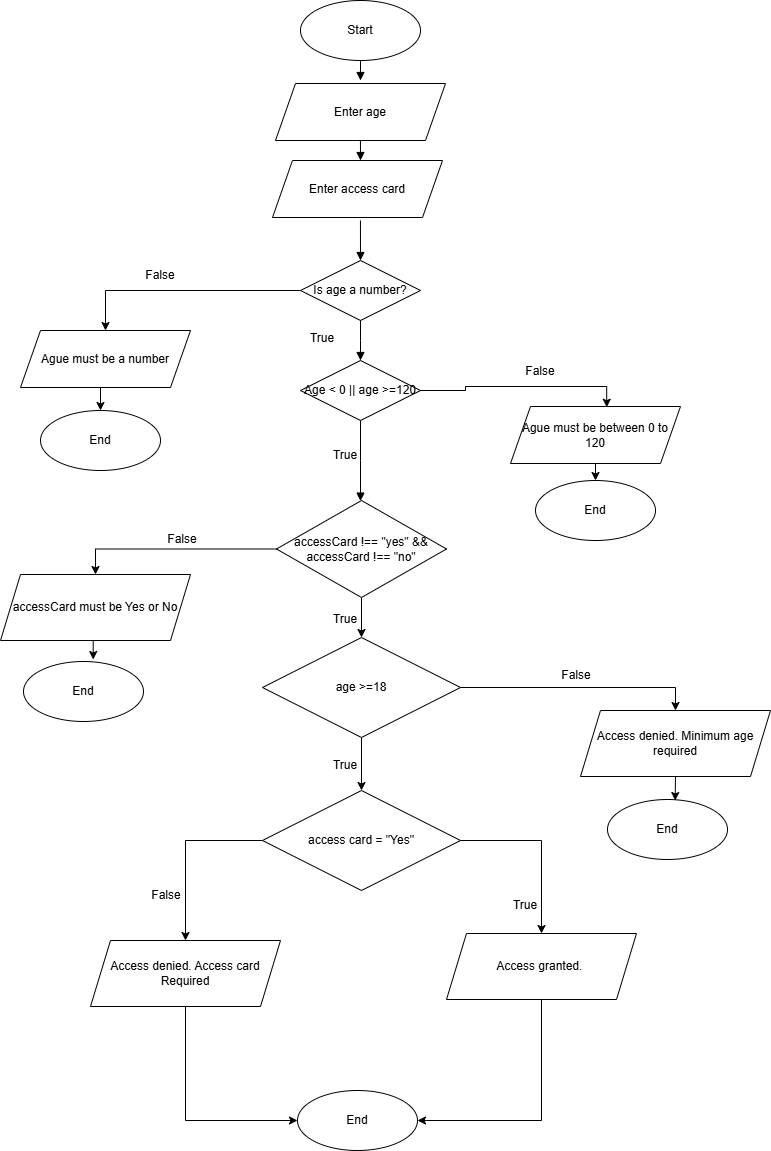

The diagram above was exported from draw.io. Its source (the exported page's mxGraphModel, read from the mxfile embedded in the PNG):
<mxGraphModel dx="918" dy="489" grid="1" gridSize="10" guides="1" tooltips="1" connect="1" arrows="1" fold="1" page="1" pageScale="1" pageWidth="827" pageHeight="1169" math="0" shadow="0">
  <root>
    <mxCell id="0" />
    <mxCell id="1" parent="0" />
    <mxCell id="xLIvQ4ufm1hrnuV2sfps-37" parent="1" style="ellipse;whiteSpace=wrap;html=1;" value="Start" vertex="1">
      <mxGeometry height="60" width="120" x="720" y="360" as="geometry" />
    </mxCell>
    <mxCell id="xLIvQ4ufm1hrnuV2sfps-67" edge="1" parent="1" source="xLIvQ4ufm1hrnuV2sfps-40" style="edgeStyle=orthogonalEdgeStyle;rounded=0;orthogonalLoop=1;jettySize=auto;html=1;exitX=0;exitY=0.5;exitDx=0;exitDy=0;entryX=0.5;entryY=0;entryDx=0;entryDy=0;" target="xLIvQ4ufm1hrnuV2sfps-66">
      <mxGeometry relative="1" as="geometry" />
    </mxCell>
    <mxCell id="xLIvQ4ufm1hrnuV2sfps-40" parent="1" style="rhombus;whiteSpace=wrap;html=1;" value="Is age a number?" vertex="1">
      <mxGeometry height="60" width="120" x="720" y="620" as="geometry" />
    </mxCell>
    <mxCell id="xLIvQ4ufm1hrnuV2sfps-41" parent="1" style="rhombus;whiteSpace=wrap;html=1;" value="Age &amp;lt; 0 || age &amp;gt;=120" vertex="1">
      <mxGeometry height="60" width="120" x="720" y="720" as="geometry" />
    </mxCell>
    <mxCell id="xLIvQ4ufm1hrnuV2sfps-82" edge="1" parent="1" source="xLIvQ4ufm1hrnuV2sfps-42" style="edgeStyle=orthogonalEdgeStyle;rounded=0;orthogonalLoop=1;jettySize=auto;html=1;exitX=0;exitY=0.5;exitDx=0;exitDy=0;entryX=0.5;entryY=0;entryDx=0;entryDy=0;" target="xLIvQ4ufm1hrnuV2sfps-80">
      <mxGeometry relative="1" as="geometry" />
    </mxCell>
    <mxCell id="xLIvQ4ufm1hrnuV2sfps-85" edge="1" parent="1" source="xLIvQ4ufm1hrnuV2sfps-42" style="edgeStyle=orthogonalEdgeStyle;rounded=0;orthogonalLoop=1;jettySize=auto;html=1;exitX=0.5;exitY=1;exitDx=0;exitDy=0;entryX=0.5;entryY=0;entryDx=0;entryDy=0;" target="xLIvQ4ufm1hrnuV2sfps-44">
      <mxGeometry relative="1" as="geometry" />
    </mxCell>
    <mxCell id="xLIvQ4ufm1hrnuV2sfps-42" parent="1" style="rhombus;whiteSpace=wrap;html=1;" value="accessCard !== &quot;yes&quot; &amp;amp;&amp;amp; accessCard !== &quot;no&quot;" vertex="1">
      <mxGeometry height="97" width="170" x="696" y="860" as="geometry" />
    </mxCell>
    <mxCell id="xLIvQ4ufm1hrnuV2sfps-88" edge="1" parent="1" source="xLIvQ4ufm1hrnuV2sfps-44" style="edgeStyle=orthogonalEdgeStyle;rounded=0;orthogonalLoop=1;jettySize=auto;html=1;exitX=1;exitY=0.5;exitDx=0;exitDy=0;entryX=0.5;entryY=0;entryDx=0;entryDy=0;" target="xLIvQ4ufm1hrnuV2sfps-86">
      <mxGeometry relative="1" as="geometry" />
    </mxCell>
    <mxCell id="xLIvQ4ufm1hrnuV2sfps-99" edge="1" parent="1" source="xLIvQ4ufm1hrnuV2sfps-44" style="edgeStyle=orthogonalEdgeStyle;rounded=0;orthogonalLoop=1;jettySize=auto;html=1;exitX=0.5;exitY=1;exitDx=0;exitDy=0;entryX=0.5;entryY=0;entryDx=0;entryDy=0;" target="xLIvQ4ufm1hrnuV2sfps-91">
      <mxGeometry relative="1" as="geometry" />
    </mxCell>
    <mxCell id="xLIvQ4ufm1hrnuV2sfps-44" parent="1" style="rhombus;whiteSpace=wrap;html=1;" value="age &amp;gt;=18" vertex="1">
      <mxGeometry height="100" width="198" x="682" y="997" as="geometry" />
    </mxCell>
    <mxCell id="xLIvQ4ufm1hrnuV2sfps-51" edge="1" parent="1" source="xLIvQ4ufm1hrnuV2sfps-37" style="edgeStyle=elbowEdgeStyle;rounded=0;endArrow=block;">
      <mxGeometry relative="1" as="geometry">
        <mxPoint x="779.9473684210527" y="440" as="targetPoint" />
      </mxGeometry>
    </mxCell>
    <mxCell id="xLIvQ4ufm1hrnuV2sfps-52" edge="1" parent="1" style="edgeStyle=elbowEdgeStyle;rounded=0;endArrow=block;">
      <mxGeometry relative="1" as="geometry">
        <mxPoint x="779.9473684210527" y="500" as="sourcePoint" />
        <mxPoint x="779.9473684210527" y="520" as="targetPoint" />
      </mxGeometry>
    </mxCell>
    <mxCell id="xLIvQ4ufm1hrnuV2sfps-53" edge="1" parent="1" style="edgeStyle=elbowEdgeStyle;rounded=0;endArrow=block;" target="xLIvQ4ufm1hrnuV2sfps-40">
      <mxGeometry relative="1" as="geometry">
        <mxPoint x="779.9473684210527" y="580" as="sourcePoint" />
      </mxGeometry>
    </mxCell>
    <mxCell id="xLIvQ4ufm1hrnuV2sfps-54" edge="1" parent="1" source="xLIvQ4ufm1hrnuV2sfps-40" style="edgeStyle=elbowEdgeStyle;rounded=0;endArrow=block;" target="xLIvQ4ufm1hrnuV2sfps-41">
      <mxGeometry relative="1" as="geometry" />
    </mxCell>
    <mxCell id="xLIvQ4ufm1hrnuV2sfps-55" edge="1" parent="1" source="xLIvQ4ufm1hrnuV2sfps-41" style="edgeStyle=elbowEdgeStyle;rounded=0;endArrow=block;" target="xLIvQ4ufm1hrnuV2sfps-42">
      <mxGeometry relative="1" as="geometry" />
    </mxCell>
    <mxCell id="xLIvQ4ufm1hrnuV2sfps-64" parent="1" style="shape=parallelogram;perimeter=parallelogramPerimeter;whiteSpace=wrap;html=1;fixedSize=1;" value="Enter age" vertex="1">
      <mxGeometry height="57" width="170" x="695" y="443" as="geometry" />
    </mxCell>
    <mxCell id="xLIvQ4ufm1hrnuV2sfps-65" parent="1" style="shape=parallelogram;perimeter=parallelogramPerimeter;whiteSpace=wrap;html=1;fixedSize=1;" value="Enter access card" vertex="1">
      <mxGeometry height="57" width="170" x="692" y="520" as="geometry" />
    </mxCell>
    <mxCell id="xLIvQ4ufm1hrnuV2sfps-70" edge="1" parent="1" source="xLIvQ4ufm1hrnuV2sfps-66" style="edgeStyle=orthogonalEdgeStyle;rounded=0;orthogonalLoop=1;jettySize=auto;html=1;exitX=0.5;exitY=1;exitDx=0;exitDy=0;entryX=0.5;entryY=0;entryDx=0;entryDy=0;" target="xLIvQ4ufm1hrnuV2sfps-69">
      <mxGeometry relative="1" as="geometry" />
    </mxCell>
    <mxCell id="xLIvQ4ufm1hrnuV2sfps-66" parent="1" style="shape=parallelogram;perimeter=parallelogramPerimeter;whiteSpace=wrap;html=1;fixedSize=1;" value="Ague must be a number" vertex="1">
      <mxGeometry height="57" width="170" x="440" y="690" as="geometry" />
    </mxCell>
    <mxCell id="xLIvQ4ufm1hrnuV2sfps-68" parent="1" style="text;html=1;whiteSpace=wrap;strokeColor=none;fillColor=none;align=center;verticalAlign=middle;rounded=0;" value="False" vertex="1">
      <mxGeometry height="30" width="60" x="550" y="620" as="geometry" />
    </mxCell>
    <mxCell id="xLIvQ4ufm1hrnuV2sfps-69" parent="1" style="ellipse;whiteSpace=wrap;html=1;" value="End" vertex="1">
      <mxGeometry height="60" width="120" x="460" y="770" as="geometry" />
    </mxCell>
    <mxCell id="xLIvQ4ufm1hrnuV2sfps-71" parent="1" style="text;html=1;whiteSpace=wrap;strokeColor=none;fillColor=none;align=center;verticalAlign=middle;rounded=0;" value="True" vertex="1">
      <mxGeometry height="30" width="60" x="712" y="683" as="geometry" />
    </mxCell>
    <mxCell id="xLIvQ4ufm1hrnuV2sfps-75" edge="1" parent="1" source="xLIvQ4ufm1hrnuV2sfps-73" style="edgeStyle=orthogonalEdgeStyle;rounded=0;orthogonalLoop=1;jettySize=auto;html=1;exitX=0.5;exitY=1;exitDx=0;exitDy=0;entryX=0.5;entryY=0;entryDx=0;entryDy=0;" target="xLIvQ4ufm1hrnuV2sfps-74">
      <mxGeometry relative="1" as="geometry" />
    </mxCell>
    <mxCell id="xLIvQ4ufm1hrnuV2sfps-73" parent="1" style="shape=parallelogram;perimeter=parallelogramPerimeter;whiteSpace=wrap;html=1;fixedSize=1;" value="Ague must be between 0 to 120" vertex="1">
      <mxGeometry height="57" width="170" x="930" y="766" as="geometry" />
    </mxCell>
    <mxCell id="xLIvQ4ufm1hrnuV2sfps-74" parent="1" style="ellipse;whiteSpace=wrap;html=1;" value="End" vertex="1">
      <mxGeometry height="60" width="120" x="955" y="840" as="geometry" />
    </mxCell>
    <mxCell id="xLIvQ4ufm1hrnuV2sfps-77" parent="1" style="text;html=1;whiteSpace=wrap;strokeColor=none;fillColor=none;align=center;verticalAlign=middle;rounded=0;" value="False" vertex="1">
      <mxGeometry height="30" width="60" x="930" y="716" as="geometry" />
    </mxCell>
    <mxCell id="xLIvQ4ufm1hrnuV2sfps-78" parent="1" style="text;html=1;whiteSpace=wrap;strokeColor=none;fillColor=none;align=center;verticalAlign=middle;rounded=0;" value="True" vertex="1">
      <mxGeometry height="30" width="60" x="735" y="800" as="geometry" />
    </mxCell>
    <mxCell id="xLIvQ4ufm1hrnuV2sfps-79" edge="1" parent="1" source="xLIvQ4ufm1hrnuV2sfps-41" style="edgeStyle=orthogonalEdgeStyle;rounded=0;orthogonalLoop=1;jettySize=auto;html=1;exitX=1;exitY=0.5;exitDx=0;exitDy=0;entryX=0.566;entryY=0.013;entryDx=0;entryDy=0;entryPerimeter=0;" target="xLIvQ4ufm1hrnuV2sfps-73">
      <mxGeometry relative="1" as="geometry" />
    </mxCell>
    <mxCell id="xLIvQ4ufm1hrnuV2sfps-80" parent="1" style="shape=parallelogram;perimeter=parallelogramPerimeter;whiteSpace=wrap;html=1;fixedSize=1;" value="accessCard must be Yes or No" vertex="1">
      <mxGeometry height="66" width="190" x="420" y="934" as="geometry" />
    </mxCell>
    <mxCell id="xLIvQ4ufm1hrnuV2sfps-81" parent="1" style="ellipse;whiteSpace=wrap;html=1;" value="End" vertex="1">
      <mxGeometry height="60" width="120" x="443" y="1021" as="geometry" />
    </mxCell>
    <mxCell id="xLIvQ4ufm1hrnuV2sfps-83" edge="1" parent="1" source="xLIvQ4ufm1hrnuV2sfps-80" style="edgeStyle=orthogonalEdgeStyle;rounded=0;orthogonalLoop=1;jettySize=auto;html=1;exitX=0.5;exitY=1;exitDx=0;exitDy=0;entryX=0.581;entryY=-0.033;entryDx=0;entryDy=0;entryPerimeter=0;" target="xLIvQ4ufm1hrnuV2sfps-81">
      <mxGeometry relative="1" as="geometry" />
    </mxCell>
    <mxCell id="xLIvQ4ufm1hrnuV2sfps-84" parent="1" style="text;html=1;whiteSpace=wrap;strokeColor=none;fillColor=none;align=center;verticalAlign=middle;rounded=0;" value="False" vertex="1">
      <mxGeometry height="30" width="60" x="572" y="884" as="geometry" />
    </mxCell>
    <mxCell id="xLIvQ4ufm1hrnuV2sfps-86" parent="1" style="shape=parallelogram;perimeter=parallelogramPerimeter;whiteSpace=wrap;html=1;fixedSize=1;" value="Access denied. Minimum age required" vertex="1">
      <mxGeometry height="66" width="190" x="1000" y="1070" as="geometry" />
    </mxCell>
    <mxCell id="xLIvQ4ufm1hrnuV2sfps-87" parent="1" style="ellipse;whiteSpace=wrap;html=1;" value="End" vertex="1">
      <mxGeometry height="60" width="120" x="1027" y="1159" as="geometry" />
    </mxCell>
    <mxCell id="xLIvQ4ufm1hrnuV2sfps-89" edge="1" parent="1" source="xLIvQ4ufm1hrnuV2sfps-86" style="edgeStyle=orthogonalEdgeStyle;rounded=0;orthogonalLoop=1;jettySize=auto;html=1;exitX=0.5;exitY=1;exitDx=0;exitDy=0;entryX=0.564;entryY=0.017;entryDx=0;entryDy=0;entryPerimeter=0;" target="xLIvQ4ufm1hrnuV2sfps-87">
      <mxGeometry relative="1" as="geometry" />
    </mxCell>
    <mxCell id="xLIvQ4ufm1hrnuV2sfps-90" parent="1" style="text;html=1;whiteSpace=wrap;strokeColor=none;fillColor=none;align=center;verticalAlign=middle;rounded=0;" value="False" vertex="1">
      <mxGeometry height="30" width="60" x="966" y="1020" as="geometry" />
    </mxCell>
    <mxCell id="xLIvQ4ufm1hrnuV2sfps-94" edge="1" parent="1" source="xLIvQ4ufm1hrnuV2sfps-91" style="edgeStyle=orthogonalEdgeStyle;rounded=0;orthogonalLoop=1;jettySize=auto;html=1;exitX=0;exitY=0.5;exitDx=0;exitDy=0;entryX=0.5;entryY=0;entryDx=0;entryDy=0;" target="xLIvQ4ufm1hrnuV2sfps-92">
      <mxGeometry relative="1" as="geometry" />
    </mxCell>
    <mxCell id="xLIvQ4ufm1hrnuV2sfps-95" edge="1" parent="1" source="xLIvQ4ufm1hrnuV2sfps-91" style="edgeStyle=orthogonalEdgeStyle;rounded=0;orthogonalLoop=1;jettySize=auto;html=1;exitX=1;exitY=0.5;exitDx=0;exitDy=0;" target="xLIvQ4ufm1hrnuV2sfps-93">
      <mxGeometry relative="1" as="geometry" />
    </mxCell>
    <mxCell id="xLIvQ4ufm1hrnuV2sfps-91" parent="1" style="rhombus;whiteSpace=wrap;html=1;" value="access card = &quot;Yes&quot;" vertex="1">
      <mxGeometry height="100" width="198" x="682" y="1150" as="geometry" />
    </mxCell>
    <mxCell id="xLIvQ4ufm1hrnuV2sfps-97" edge="1" parent="1" source="xLIvQ4ufm1hrnuV2sfps-92" style="edgeStyle=orthogonalEdgeStyle;rounded=0;orthogonalLoop=1;jettySize=auto;html=1;exitX=0.5;exitY=1;exitDx=0;exitDy=0;entryX=0;entryY=0.5;entryDx=0;entryDy=0;" target="xLIvQ4ufm1hrnuV2sfps-96">
      <mxGeometry relative="1" as="geometry" />
    </mxCell>
    <mxCell id="xLIvQ4ufm1hrnuV2sfps-92" parent="1" style="shape=parallelogram;perimeter=parallelogramPerimeter;whiteSpace=wrap;html=1;fixedSize=1;" value="Access denied. Access card Required" vertex="1">
      <mxGeometry height="66" width="190" x="510" y="1300" as="geometry" />
    </mxCell>
    <mxCell id="xLIvQ4ufm1hrnuV2sfps-98" edge="1" parent="1" source="xLIvQ4ufm1hrnuV2sfps-93" style="edgeStyle=orthogonalEdgeStyle;rounded=0;orthogonalLoop=1;jettySize=auto;html=1;exitX=0.5;exitY=1;exitDx=0;exitDy=0;entryX=1;entryY=0.5;entryDx=0;entryDy=0;" target="xLIvQ4ufm1hrnuV2sfps-96">
      <mxGeometry relative="1" as="geometry" />
    </mxCell>
    <mxCell id="xLIvQ4ufm1hrnuV2sfps-93" parent="1" style="shape=parallelogram;perimeter=parallelogramPerimeter;whiteSpace=wrap;html=1;fixedSize=1;" value="Access granted.&amp;nbsp;" vertex="1">
      <mxGeometry height="66" width="190" x="866" y="1293" as="geometry" />
    </mxCell>
    <mxCell id="xLIvQ4ufm1hrnuV2sfps-96" parent="1" style="ellipse;whiteSpace=wrap;html=1;" value="End" vertex="1">
      <mxGeometry height="60" width="120" x="717" y="1450" as="geometry" />
    </mxCell>
    <mxCell id="xLIvQ4ufm1hrnuV2sfps-100" parent="1" style="text;html=1;whiteSpace=wrap;strokeColor=none;fillColor=none;align=center;verticalAlign=middle;rounded=0;" value="False" vertex="1">
      <mxGeometry height="30" width="60" x="556" y="1240" as="geometry" />
    </mxCell>
    <mxCell id="xLIvQ4ufm1hrnuV2sfps-101" parent="1" style="text;html=1;whiteSpace=wrap;strokeColor=none;fillColor=none;align=center;verticalAlign=middle;rounded=0;" value="True" vertex="1">
      <mxGeometry height="30" width="60" x="915" y="1250" as="geometry" />
    </mxCell>
    <mxCell id="xLIvQ4ufm1hrnuV2sfps-102" parent="1" style="text;html=1;whiteSpace=wrap;strokeColor=none;fillColor=none;align=center;verticalAlign=middle;rounded=0;" value="True" vertex="1">
      <mxGeometry height="30" width="60" x="735" y="1110" as="geometry" />
    </mxCell>
    <mxCell id="xLIvQ4ufm1hrnuV2sfps-103" parent="1" style="text;html=1;whiteSpace=wrap;strokeColor=none;fillColor=none;align=center;verticalAlign=middle;rounded=0;" value="True" vertex="1">
      <mxGeometry height="30" width="60" x="735" y="964" as="geometry" />
    </mxCell>
  </root>
</mxGraphModel>